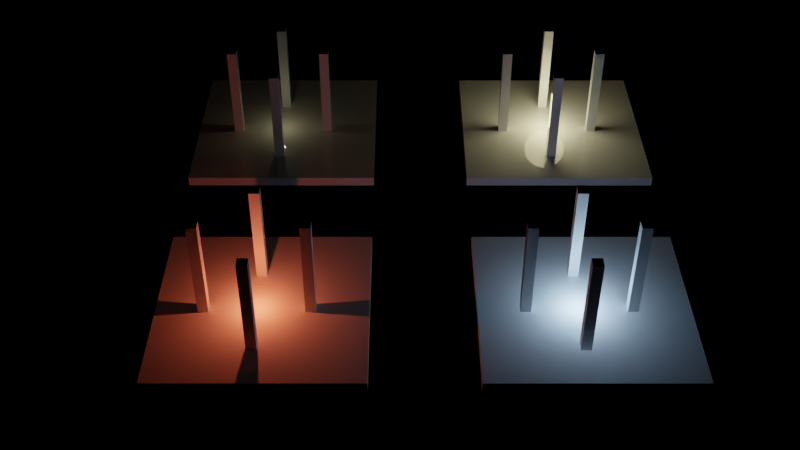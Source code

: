 # Source: Lights.blend  (saved by Blender 3.0.42; exported with 4.5.12 LTS)
import bpy
from mathutils import Matrix  # noqa: F401  (used for matrix-valued properties, if any)

bpy.ops.wm.read_factory_settings(use_empty=True)
scene = bpy.context.scene
scene.name = 'Scene'

# ---- collections
col_collection = bpy.data.collections.new('Collection'); scene.collection.children.link(col_collection)

# ---- materials (node trees are filled in below, after node groups)
mat_material = bpy.data.materials.new('Material')
mat_material.use_transparent_shadow = False

# ---- material node trees
mat_material.use_nodes = True; mat_material.node_tree.nodes.clear()
_N = mat_material.node_tree.nodes; _L = mat_material.node_tree.links
n0 = _N.new('ShaderNodeBsdfPrincipled'); n0.name = 'Principled BSDF'; n0.location = (10, 300)
n0.distribution = 'GGX'
n0.subsurface_method = 'RANDOM_WALK_SKIN'
n0.inputs[2].default_value = 0.0
n0.inputs[3].default_value = 1.45
n0.inputs[27].default_value = (0.0, 0.0, 0.0, 1.0)
n0.inputs[28].default_value = 1.0
n1 = _N.new('ShaderNodeOutputMaterial'); n1.name = 'Material Output'; n1.location = (300, 300)
_L.new(n0.outputs[0], n1.inputs[0])
n1.is_active_output = True

# ---- world
world_world = bpy.data.worlds.new('World'); scene.world = world_world
world_world.use_nodes = True; world_world.node_tree.nodes.clear()
_N = world_world.node_tree.nodes; _L = world_world.node_tree.links
n0 = _N.new('ShaderNodeOutputWorld'); n0.name = 'World Output'; n0.location = (300, 300)
n1 = _N.new('ShaderNodeBackground'); n1.name = 'Background'; n1.location = (10, 300)
n1.inputs[0].default_value = (0.0, 0.0, 0.0, 1.0)
_L.new(n1.outputs[0], n0.inputs[0])
n0.is_active_output = True
world_world.color = (0.05088, 0.05088, 0.05088)
world_world.use_sun_shadow = False
world_world.sun_shadow_jitter_overblur = 0.0

# ---- cameras
cam_camera = bpy.data.cameras.new('Camera')

# ---- lights
light_light_002 = bpy.data.lights.new('Light.002', 'POINT')
light_light_002.color = (1.0, 0.894, 0.5)
light_light_002.transmission_factor = 0.0
light_light_002.energy = 5000.0
light_light_002.shadow_soft_size = 5.0
light_light_002.shadow_maximum_resolution = 0.006
light_light_002.use_absolute_resolution = True
light_light_003 = bpy.data.lights.new('Light.003', 'POINT')
light_light_003.color = (0.4584, 0.6981, 1.0)
light_light_003.transmission_factor = 0.0
light_light_003.use_shadow = False
light_light_003.energy = 5000.0
light_light_003.shadow_soft_size = 0.1
light_light_003.shadow_maximum_resolution = 0.006
light_light_003.use_absolute_resolution = True
light_light_004 = bpy.data.lights.new('Light.004', 'POINT')
light_light_004.color = (1.0, 0.894, 0.5)
light_light_004.transmission_factor = 0.0
light_light_004.energy = 200.0
light_light_004.shadow_soft_size = 0.1
light_light_004.shadow_maximum_resolution = 0.006
light_light_004.use_absolute_resolution = True
light_light_005 = bpy.data.lights.new('Light.005', 'POINT')
light_light_005.color = (1.0, 0.1567, 0.06902)
light_light_005.transmission_factor = 0.0
light_light_005.energy = 5000.0
light_light_005.shadow_soft_size = 0.2
light_light_005.shadow_maximum_resolution = 0.006
light_light_005.use_absolute_resolution = True

# ---- meshes
me_plane = bpy.data.meshes.new('Plane')
me_plane.from_pydata([(-20.0, -20.0, 0.0), (20.0, -20.0, 0.0), (-20.0, 20.0, 0.0), (20.0, 20.0, 0.0), (-20.0, -20.0, -2.0), (20.0, -20.0, -2.0), (-20.0, 20.0, -2.0), (20.0, 20.0, -2.0)], [], [(0, 1, 3, 2), (4, 6, 7, 5), (1, 5, 7, 3), (2, 6, 4, 0), (3, 7, 6, 2), (0, 4, 5, 1)])
_uv = me_plane.uv_layers.new(name='UVMap')
_uv.uv.foreach_set('vector', [0.0, 0.0, 1.0, 0.0, 1.0, 1.0, 0.0, 1.0, 0.0, 0.0, 0.0, 1.0, 1.0, 1.0, 1.0, 0.0, 1.0, 0.0, 1.0, 0.0, 1.0, 1.0, 1.0, 1.0, 0.0, 1.0, 0.0, 1.0, 0.0, 0.0, 0.0, 0.0, 1.0, 1.0, 1.0, 1.0, 0.0, 1.0, 0.0, 1.0, 0.0, 0.0, 0.0, 0.0, 1.0, 0.0, 1.0, 0.0])
me_plane.materials.append(mat_material)
me_plane.use_remesh_fix_poles = True
me_plane.use_remesh_preserve_attributes = False
me_plane.update()
me_cube_002 = bpy.data.meshes.new('Cube.002')
me_cube_002.from_pydata([(-1.0, -1.0, -10.0), (-1.0, -1.0, 10.0), (-1.0, 1.0, -10.0), (-1.0, 1.0, 10.0), (1.0, -1.0, -10.0), (1.0, -1.0, 10.0), (1.0, 1.0, -10.0), (1.0, 1.0, 10.0)], [], [(0, 1, 3, 2), (2, 3, 7, 6), (6, 7, 5, 4), (4, 5, 1, 0), (2, 6, 4, 0), (7, 3, 1, 5)])
_uv = me_cube_002.uv_layers.new(name='UVMap')
_uv.uv.foreach_set('vector', [0.375, 0.0, 0.625, 0.0, 0.625, 0.25, 0.375, 0.25, 0.375, 0.25, 0.625, 0.25, 0.625, 0.5, 0.375, 0.5, 0.375, 0.5, 0.625, 0.5, 0.625, 0.75, 0.375, 0.75, 0.375, 0.75, 0.625, 0.75, 0.625, 1.0, 0.375, 1.0, 0.125, 0.5, 0.375, 0.5, 0.375, 0.75, 0.125, 0.75, 0.625, 0.5, 0.875, 0.5, 0.875, 0.75, 0.625, 0.75])
me_cube_002.materials.append(mat_material)
me_cube_002.use_remesh_fix_poles = True
me_cube_002.use_remesh_preserve_attributes = False
me_cube_002.update()
me_plane_002 = bpy.data.meshes.new('Plane.002')
me_plane_002.from_pydata([(-20.0, -20.0, 0.0), (20.0, -20.0, 0.0), (-20.0, 20.0, 0.0), (20.0, 20.0, 0.0), (-20.0, -20.0, -2.0), (20.0, -20.0, -2.0), (-20.0, 20.0, -2.0), (20.0, 20.0, -2.0)], [], [(0, 1, 3, 2), (4, 6, 7, 5), (1, 5, 7, 3), (2, 6, 4, 0), (3, 7, 6, 2), (0, 4, 5, 1)])
_uv = me_plane_002.uv_layers.new(name='UVMap')
_uv.uv.foreach_set('vector', [0.0, 0.0, 1.0, 0.0, 1.0, 1.0, 0.0, 1.0, 0.0, 0.0, 0.0, 1.0, 1.0, 1.0, 1.0, 0.0, 1.0, 0.0, 1.0, 0.0, 1.0, 1.0, 1.0, 1.0, 0.0, 1.0, 0.0, 1.0, 0.0, 0.0, 0.0, 0.0, 1.0, 1.0, 1.0, 1.0, 0.0, 1.0, 0.0, 1.0, 0.0, 0.0, 0.0, 0.0, 1.0, 0.0, 1.0, 0.0])
me_plane_002.use_remesh_fix_poles = True
me_plane_002.use_remesh_preserve_attributes = False
me_plane_002.update()
me_cube_003 = bpy.data.meshes.new('Cube.003')
me_cube_003.from_pydata([(-1.0, -1.0, -10.0), (-1.0, -1.0, 10.0), (-1.0, 1.0, -10.0), (-1.0, 1.0, 10.0), (1.0, -1.0, -10.0), (1.0, -1.0, 10.0), (1.0, 1.0, -10.0), (1.0, 1.0, 10.0)], [], [(0, 1, 3, 2), (2, 3, 7, 6), (6, 7, 5, 4), (4, 5, 1, 0), (2, 6, 4, 0), (7, 3, 1, 5)])
_uv = me_cube_003.uv_layers.new(name='UVMap')
_uv.uv.foreach_set('vector', [0.375, 0.0, 0.625, 0.0, 0.625, 0.25, 0.375, 0.25, 0.375, 0.25, 0.625, 0.25, 0.625, 0.5, 0.375, 0.5, 0.375, 0.5, 0.625, 0.5, 0.625, 0.75, 0.375, 0.75, 0.375, 0.75, 0.625, 0.75, 0.625, 1.0, 0.375, 1.0, 0.125, 0.5, 0.375, 0.5, 0.375, 0.75, 0.125, 0.75, 0.625, 0.5, 0.875, 0.5, 0.875, 0.75, 0.625, 0.75])
me_cube_003.use_remesh_fix_poles = True
me_cube_003.use_remesh_preserve_attributes = False
me_cube_003.update()

# ---- objects
ob_camera = bpy.data.objects.new('Camera', cam_camera)
ob_plane_003 = bpy.data.objects.new('Plane.003', me_plane)
ob_light_002 = bpy.data.objects.new('Light.002', light_light_002)
ob_cube_003 = bpy.data.objects.new('Cube.003', me_cube_002)
ob_cube_004 = bpy.data.objects.new('Cube.004', me_cube_002)
ob_cube_005 = bpy.data.objects.new('Cube.005', me_cube_002)
ob_cube_006 = bpy.data.objects.new('Cube.006', me_cube_002)
ob_plane_001 = bpy.data.objects.new('Plane.001', me_plane_002)
ob_light_001 = bpy.data.objects.new('Light.001', light_light_003)
ob_cube_001 = bpy.data.objects.new('Cube.001', me_cube_003)
ob_cube_002 = bpy.data.objects.new('Cube.002', me_cube_003)
ob_cube_007 = bpy.data.objects.new('Cube.007', me_cube_003)
ob_cube_008 = bpy.data.objects.new('Cube.008', me_cube_003)
ob_camera_001 = bpy.data.objects.new('Camera.001', cam_camera)
ob_plane_002 = bpy.data.objects.new('Plane.002', me_plane)
ob_light_003 = bpy.data.objects.new('Light.003', light_light_004)
ob_cube_009 = bpy.data.objects.new('Cube.009', me_cube_002)
ob_cube_010 = bpy.data.objects.new('Cube.010', me_cube_002)
ob_cube_011 = bpy.data.objects.new('Cube.011', me_cube_002)
ob_cube_012 = bpy.data.objects.new('Cube.012', me_cube_002)
ob_plane_004 = bpy.data.objects.new('Plane.004', me_plane_002)
ob_light_004 = bpy.data.objects.new('Light.004', light_light_005)
ob_cube_013 = bpy.data.objects.new('Cube.013', me_cube_003)
ob_cube_014 = bpy.data.objects.new('Cube.014', me_cube_003)
ob_cube_015 = bpy.data.objects.new('Cube.015', me_cube_003)
ob_cube_016 = bpy.data.objects.new('Cube.016', me_cube_003)

# ---- transforms, parenting, visibility, modifiers, constraints
ob_camera.location = (182.9, -4.315, 132.1)
ob_camera.rotation_euler = (0.8936, -1.013e-07, -4.712)
ob_camera.scale = (1.0, 1.0, 1.0)
ob_plane_003.location = (-30.0, 30.0, -10.0)
ob_light_002.location = (-29.0, 29.0, -5.0)
ob_light_002.lock_rotations_4d = False
ob_light_002.empty_display_type = 'ARROWS'
ob_light_002.color = (0.0, 0.0, 0.0, 0.0)
ob_light_002.lineart.crease_threshold = 0.0
ob_cube_003.location = (-29.0, 39.0, 0.0)
ob_cube_004.location = (-19.0, 29.0, 0.0)
ob_cube_005.location = (-29.0, 19.0, 0.0)
ob_cube_006.location = (-39.0, 29.0, 0.0)
ob_plane_001.location = (30.0, 30.0, -10.0)
ob_light_001.location = (31.0, 29.0, -5.0)
ob_light_001.lock_rotations_4d = False
ob_light_001.empty_display_type = 'ARROWS'
ob_light_001.color = (0.0, 0.0, 0.0, 0.0)
ob_light_001.lineart.crease_threshold = 0.0
ob_cube_001.location = (31.0, 39.0, 0.0)
ob_cube_002.location = (41.0, 29.0, 0.0)
ob_cube_007.location = (31.0, 19.0, 0.0)
ob_cube_008.location = (21.0, 29.0, 0.0)
ob_camera_001.location = (-23.33, -4.203, 9.579)
ob_camera_001.rotation_euler = (1.109, 0.01314, -2.405)
ob_plane_002.location = (-30.0, -30.0, -10.0)
ob_light_003.location = (-29.0, -31.0, -5.0)
ob_light_003.lock_rotations_4d = False
ob_light_003.empty_display_type = 'ARROWS'
ob_light_003.color = (0.0, 0.0, 0.0, 0.0)
ob_light_003.lineart.crease_threshold = 0.0
ob_cube_009.location = (-29.0, -21.0, 0.0)
ob_cube_010.location = (-19.0, -31.0, 0.0)
ob_cube_011.location = (-29.0, -41.0, 0.0)
ob_cube_012.location = (-39.0, -31.0, 0.0)
ob_plane_004.location = (30.0, -30.0, -10.0)
ob_light_004.location = (31.0, -31.0, -5.0)
ob_light_004.lock_rotations_4d = False
ob_light_004.empty_display_type = 'ARROWS'
ob_light_004.color = (0.0, 0.0, 0.0, 0.0)
ob_light_004.lineart.crease_threshold = 0.0
ob_cube_013.location = (31.0, -21.0, 0.0)
ob_cube_014.location = (41.0, -31.0, 0.0)
ob_cube_015.location = (31.0, -41.0, 0.0)
ob_cube_016.location = (21.0, -31.0, 0.0)

# ---- collection membership
col_collection.objects.link(ob_camera)
col_collection.objects.link(ob_plane_003)
col_collection.objects.link(ob_light_002)
col_collection.objects.link(ob_cube_003)
col_collection.objects.link(ob_cube_004)
col_collection.objects.link(ob_cube_005)
col_collection.objects.link(ob_cube_006)
col_collection.objects.link(ob_plane_001)
col_collection.objects.link(ob_light_001)
col_collection.objects.link(ob_cube_001)
col_collection.objects.link(ob_cube_002)
col_collection.objects.link(ob_cube_007)
col_collection.objects.link(ob_cube_008)
col_collection.objects.link(ob_camera_001)
col_collection.objects.link(ob_plane_002)
col_collection.objects.link(ob_light_003)
col_collection.objects.link(ob_cube_009)
col_collection.objects.link(ob_cube_010)
col_collection.objects.link(ob_cube_011)
col_collection.objects.link(ob_cube_012)
col_collection.objects.link(ob_plane_004)
col_collection.objects.link(ob_light_004)
col_collection.objects.link(ob_cube_013)
col_collection.objects.link(ob_cube_014)
col_collection.objects.link(ob_cube_015)
col_collection.objects.link(ob_cube_016)

# ---- scene / render settings (as saved in the file)
scene.camera = ob_camera
scene.frame_start = 1; scene.frame_end = 250; scene.frame_set(1)
scene.render.engine = 'BLENDER_EEVEE_NEXT'
scene.cycles.sampling_pattern = 'TABULATED_SOBOL'
scene.cycles.use_light_tree = False
scene.view_settings.view_transform = 'Filmic'
bpy.context.view_layer.update()
